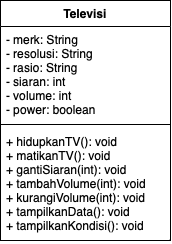

The diagram above was exported from draw.io. Its source (the exported page's mxGraphModel, read from the mxfile embedded in the PNG):
<mxGraphModel dx="795" dy="467" grid="1" gridSize="10" guides="1" tooltips="1" connect="1" arrows="1" fold="1" page="1" pageScale="1" pageWidth="827" pageHeight="1169" math="0" shadow="0">
  <root>
    <mxCell id="0" />
    <mxCell id="1" parent="0" />
    <mxCell id="WEWgZOX8iKhPK-vJcYs6-9" value="Televisi" style="swimlane;fontStyle=1;align=center;verticalAlign=top;childLayout=stackLayout;horizontal=1;startSize=26;horizontalStack=0;resizeParent=1;resizeParentMax=0;resizeLast=0;collapsible=1;marginBottom=0;whiteSpace=wrap;html=1;" vertex="1" parent="1">
      <mxGeometry x="560" y="120" width="170" height="240" as="geometry" />
    </mxCell>
    <mxCell id="WEWgZOX8iKhPK-vJcYs6-10" value="- merk: String&lt;br style=&quot;border-color: var(--border-color);&quot;&gt;- resolusi: String&lt;br style=&quot;border-color: var(--border-color);&quot;&gt;- rasio: String&lt;br style=&quot;border-color: var(--border-color);&quot;&gt;- siaran: int&lt;br&gt;- volume: int&lt;br style=&quot;border-color: var(--border-color);&quot;&gt;- power: boolean" style="text;strokeColor=none;fillColor=none;align=left;verticalAlign=top;spacingLeft=4;spacingRight=4;overflow=hidden;rotatable=0;points=[[0,0.5],[1,0.5]];portConstraint=eastwest;whiteSpace=wrap;html=1;" vertex="1" parent="WEWgZOX8iKhPK-vJcYs6-9">
      <mxGeometry y="26" width="170" height="94" as="geometry" />
    </mxCell>
    <mxCell id="WEWgZOX8iKhPK-vJcYs6-11" value="" style="line;strokeWidth=1;fillColor=none;align=left;verticalAlign=middle;spacingTop=-1;spacingLeft=3;spacingRight=3;rotatable=0;labelPosition=right;points=[];portConstraint=eastwest;strokeColor=inherit;" vertex="1" parent="WEWgZOX8iKhPK-vJcYs6-9">
      <mxGeometry y="120" width="170" height="8" as="geometry" />
    </mxCell>
    <mxCell id="WEWgZOX8iKhPK-vJcYs6-12" value="+ hidupkanTV(): void&lt;br&gt;+ matikanTV(): void&lt;br&gt;+ gantiSiaran(int): void&lt;br&gt;+ tambahVolume(int): void&lt;br&gt;+ kurangiVolume(int): void&lt;br style=&quot;border-color: var(--border-color);&quot;&gt;+ tampilkanData(): void&lt;br style=&quot;border-color: var(--border-color);&quot;&gt;+ tampilkanKondisi(): void" style="text;strokeColor=none;fillColor=none;align=left;verticalAlign=top;spacingLeft=4;spacingRight=4;overflow=hidden;rotatable=0;points=[[0,0.5],[1,0.5]];portConstraint=eastwest;whiteSpace=wrap;html=1;" vertex="1" parent="WEWgZOX8iKhPK-vJcYs6-9">
      <mxGeometry y="128" width="170" height="112" as="geometry" />
    </mxCell>
  </root>
</mxGraphModel>